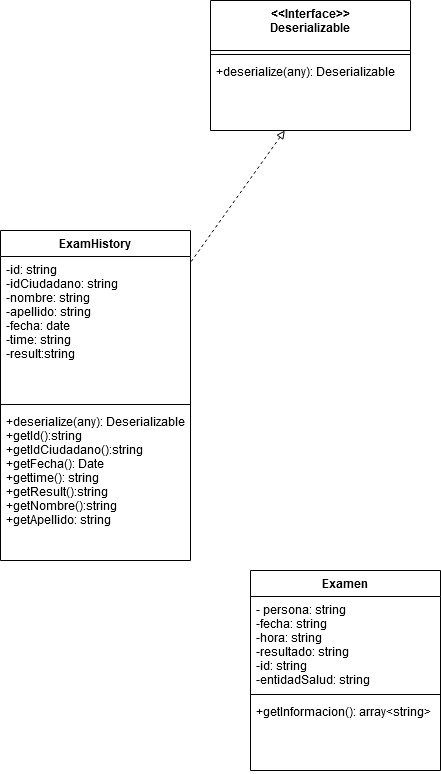

The diagram above was exported from draw.io. Its source (the exported page's mxGraphModel, read from the mxfile embedded in the PNG):
<mxGraphModel dx="-734" dy="3203" grid="1" gridSize="10" guides="1" tooltips="1" connect="1" arrows="1" fold="1" page="1" pageScale="1" pageWidth="827" pageHeight="1169" math="0" shadow="0">
  <root>
    <mxCell id="0" />
    <mxCell id="1" parent="0" />
    <mxCell id="Zr24dlbR5sGfAT9zNlQI-1" value="Examen" style="swimlane;fontStyle=1;align=center;verticalAlign=top;childLayout=stackLayout;horizontal=1;startSize=26;horizontalStack=0;resizeParent=1;resizeParentMax=0;resizeLast=0;collapsible=1;marginBottom=0;" parent="1" vertex="1">
      <mxGeometry x="2050" y="-770" width="190" height="200" as="geometry" />
    </mxCell>
    <mxCell id="Zr24dlbR5sGfAT9zNlQI-2" value="- persona: string&#10;-fecha: string&#10;-hora: string&#10;-resultado: string&#10;-id: string&#10;-entidadSalud: string&#10;&#10;&#10;" style="text;strokeColor=none;fillColor=none;align=left;verticalAlign=top;spacingLeft=4;spacingRight=4;overflow=hidden;rotatable=0;points=[[0,0.5],[1,0.5]];portConstraint=eastwest;" parent="Zr24dlbR5sGfAT9zNlQI-1" vertex="1">
      <mxGeometry y="26" width="190" height="94" as="geometry" />
    </mxCell>
    <mxCell id="Zr24dlbR5sGfAT9zNlQI-3" value="" style="line;strokeWidth=1;fillColor=none;align=left;verticalAlign=middle;spacingTop=-1;spacingLeft=3;spacingRight=3;rotatable=0;labelPosition=right;points=[];portConstraint=eastwest;" parent="Zr24dlbR5sGfAT9zNlQI-1" vertex="1">
      <mxGeometry y="120" width="190" height="8" as="geometry" />
    </mxCell>
    <mxCell id="Zr24dlbR5sGfAT9zNlQI-4" value="+getInformacion(): array&lt;string&gt;" style="text;strokeColor=none;fillColor=none;align=left;verticalAlign=top;spacingLeft=4;spacingRight=4;overflow=hidden;rotatable=0;points=[[0,0.5],[1,0.5]];portConstraint=eastwest;" parent="Zr24dlbR5sGfAT9zNlQI-1" vertex="1">
      <mxGeometry y="128" width="190" height="72" as="geometry" />
    </mxCell>
    <mxCell id="Zr24dlbR5sGfAT9zNlQI-8" value="&lt;&lt;Interface&gt;&gt;&#10;Deserializable" style="swimlane;fontStyle=1;align=center;verticalAlign=top;childLayout=stackLayout;horizontal=1;startSize=50;horizontalStack=0;resizeParent=1;resizeParentMax=0;resizeLast=0;collapsible=1;marginBottom=0;" parent="1" vertex="1">
      <mxGeometry x="2010" y="-1340" width="200" height="130" as="geometry" />
    </mxCell>
    <mxCell id="Zr24dlbR5sGfAT9zNlQI-9" value="" style="line;strokeWidth=1;fillColor=none;align=left;verticalAlign=middle;spacingTop=-1;spacingLeft=3;spacingRight=3;rotatable=0;labelPosition=right;points=[];portConstraint=eastwest;" parent="Zr24dlbR5sGfAT9zNlQI-8" vertex="1">
      <mxGeometry y="50" width="200" height="8" as="geometry" />
    </mxCell>
    <mxCell id="Zr24dlbR5sGfAT9zNlQI-10" value="+deserialize(any): Deserializable" style="text;strokeColor=none;fillColor=none;align=left;verticalAlign=top;spacingLeft=4;spacingRight=4;overflow=hidden;rotatable=0;points=[[0,0.5],[1,0.5]];portConstraint=eastwest;" parent="Zr24dlbR5sGfAT9zNlQI-8" vertex="1">
      <mxGeometry y="58" width="200" height="72" as="geometry" />
    </mxCell>
    <mxCell id="Zr24dlbR5sGfAT9zNlQI-11" value="" style="endArrow=none;html=1;dashed=1;strokeWidth=1;endFill=0;startArrow=block;startFill=0;" parent="1" source="Zr24dlbR5sGfAT9zNlQI-10" target="Zr24dlbR5sGfAT9zNlQI-12" edge="1">
      <mxGeometry width="50" height="50" relative="1" as="geometry">
        <mxPoint x="1870" y="-1140" as="sourcePoint" />
        <mxPoint x="1900" y="-1069.8709677419356" as="targetPoint" />
      </mxGeometry>
    </mxCell>
    <mxCell id="Zr24dlbR5sGfAT9zNlQI-12" value="ExamHistory" style="swimlane;fontStyle=1;align=center;verticalAlign=top;childLayout=stackLayout;horizontal=1;startSize=26;horizontalStack=0;resizeParent=1;resizeParentMax=0;resizeLast=0;collapsible=1;marginBottom=0;" parent="1" vertex="1">
      <mxGeometry x="1800" y="-1110" width="190" height="330" as="geometry" />
    </mxCell>
    <mxCell id="Zr24dlbR5sGfAT9zNlQI-13" value="-id: string&#10;-idCiudadano: string&#10;-nombre: string&#10;-apellido: string&#10;-fecha: date&#10;-time: string&#10;-result:string&#10;&#10;&#10;" style="text;strokeColor=none;fillColor=none;align=left;verticalAlign=top;spacingLeft=4;spacingRight=4;overflow=hidden;rotatable=0;points=[[0,0.5],[1,0.5]];portConstraint=eastwest;" parent="Zr24dlbR5sGfAT9zNlQI-12" vertex="1">
      <mxGeometry y="26" width="190" height="144" as="geometry" />
    </mxCell>
    <mxCell id="Zr24dlbR5sGfAT9zNlQI-14" value="" style="line;strokeWidth=1;fillColor=none;align=left;verticalAlign=middle;spacingTop=-1;spacingLeft=3;spacingRight=3;rotatable=0;labelPosition=right;points=[];portConstraint=eastwest;" parent="Zr24dlbR5sGfAT9zNlQI-12" vertex="1">
      <mxGeometry y="170" width="190" height="8" as="geometry" />
    </mxCell>
    <mxCell id="Zr24dlbR5sGfAT9zNlQI-15" value="+deserialize(any): Deserializable &#10;+getId():string&#10;+getIdCiudadano():string&#10;+getFecha(): Date&#10;+gettime(): string&#10;+getResult():string&#10;+getNombre():string&#10;+getApellido: string&#10;&#10;&#10;&#10;" style="text;strokeColor=none;fillColor=none;align=left;verticalAlign=top;spacingLeft=4;spacingRight=4;overflow=hidden;rotatable=0;points=[[0,0.5],[1,0.5]];portConstraint=eastwest;" parent="Zr24dlbR5sGfAT9zNlQI-12" vertex="1">
      <mxGeometry y="178" width="190" height="152" as="geometry" />
    </mxCell>
  </root>
</mxGraphModel>